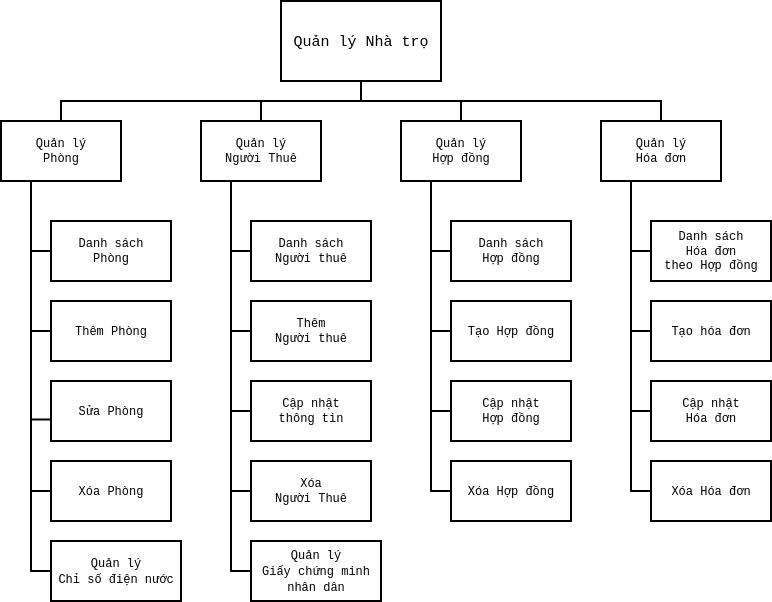

The diagram above was exported from draw.io. Its source (the exported page's mxGraphModel, read from the mxfile embedded in the PNG):
<mxGraphModel dx="1312" dy="770" grid="1" gridSize="10" guides="1" tooltips="1" connect="1" arrows="1" fold="1" page="1" pageScale="1" pageWidth="850" pageHeight="1100" math="0" shadow="0">
  <root>
    <mxCell id="0" />
    <mxCell id="1" parent="0" />
    <mxCell id="QSDpS9D70SxJOQkGaJhc-6" edge="1" parent="1" source="QSDpS9D70SxJOQkGaJhc-1" style="rounded=0;orthogonalLoop=1;jettySize=auto;html=1;exitX=0.5;exitY=1;exitDx=0;exitDy=0;entryX=0.5;entryY=0;entryDx=0;entryDy=0;edgeStyle=orthogonalEdgeStyle;endArrow=none;endFill=0;fontSize=12;strokeWidth=2;fontFamily=Courier New;" target="QSDpS9D70SxJOQkGaJhc-2">
      <mxGeometry relative="1" as="geometry" />
    </mxCell>
    <mxCell id="QSDpS9D70SxJOQkGaJhc-7" edge="1" parent="1" source="QSDpS9D70SxJOQkGaJhc-1" style="edgeStyle=orthogonalEdgeStyle;rounded=0;orthogonalLoop=1;jettySize=auto;html=1;exitX=0.5;exitY=1;exitDx=0;exitDy=0;entryX=0.5;entryY=0;entryDx=0;entryDy=0;endArrow=none;endFill=0;fontSize=12;strokeWidth=2;fontFamily=Courier New;" target="QSDpS9D70SxJOQkGaJhc-3">
      <mxGeometry relative="1" as="geometry" />
    </mxCell>
    <mxCell id="QSDpS9D70SxJOQkGaJhc-8" edge="1" parent="1" source="QSDpS9D70SxJOQkGaJhc-1" style="edgeStyle=orthogonalEdgeStyle;rounded=0;orthogonalLoop=1;jettySize=auto;html=1;exitX=0.5;exitY=1;exitDx=0;exitDy=0;entryX=0.5;entryY=0;entryDx=0;entryDy=0;endArrow=none;endFill=0;fontSize=12;strokeWidth=2;fontFamily=Courier New;" target="QSDpS9D70SxJOQkGaJhc-4">
      <mxGeometry relative="1" as="geometry" />
    </mxCell>
    <mxCell id="QSDpS9D70SxJOQkGaJhc-9" edge="1" parent="1" source="QSDpS9D70SxJOQkGaJhc-1" style="edgeStyle=orthogonalEdgeStyle;rounded=0;orthogonalLoop=1;jettySize=auto;html=1;exitX=0.5;exitY=1;exitDx=0;exitDy=0;endArrow=none;endFill=0;fontSize=12;strokeWidth=2;fontFamily=Courier New;" target="QSDpS9D70SxJOQkGaJhc-5">
      <mxGeometry relative="1" as="geometry" />
    </mxCell>
    <mxCell id="QSDpS9D70SxJOQkGaJhc-1" parent="1" style="whiteSpace=wrap;html=1;fontSize=12;strokeWidth=2;fontFamily=Courier New;" value="&lt;font style=&quot;font-size: 15px;&quot;&gt;Quản lý Nhà trọ&lt;/font&gt;" vertex="1">
      <mxGeometry height="80" width="160" x="320" y="240" as="geometry" />
    </mxCell>
    <mxCell id="QSDpS9D70SxJOQkGaJhc-15" edge="1" parent="1" source="QSDpS9D70SxJOQkGaJhc-2" style="edgeStyle=orthogonalEdgeStyle;rounded=0;orthogonalLoop=1;jettySize=auto;html=1;exitX=0.25;exitY=1;exitDx=0;exitDy=0;entryX=0;entryY=0.5;entryDx=0;entryDy=0;endArrow=none;endFill=0;strokeWidth=2;fontSize=12;fontFamily=Courier New;" target="QSDpS9D70SxJOQkGaJhc-11">
      <mxGeometry relative="1" as="geometry" />
    </mxCell>
    <mxCell id="QSDpS9D70SxJOQkGaJhc-16" edge="1" parent="1" source="QSDpS9D70SxJOQkGaJhc-2" style="edgeStyle=orthogonalEdgeStyle;rounded=0;orthogonalLoop=1;jettySize=auto;html=1;exitX=0.25;exitY=1;exitDx=0;exitDy=0;entryX=0;entryY=0.5;entryDx=0;entryDy=0;endArrow=none;endFill=0;strokeWidth=2;fontSize=12;fontFamily=Courier New;" target="QSDpS9D70SxJOQkGaJhc-12">
      <mxGeometry relative="1" as="geometry" />
    </mxCell>
    <mxCell id="QSDpS9D70SxJOQkGaJhc-19" edge="1" parent="1" source="QSDpS9D70SxJOQkGaJhc-2" style="edgeStyle=orthogonalEdgeStyle;rounded=0;orthogonalLoop=1;jettySize=auto;html=1;exitX=0.25;exitY=1;exitDx=0;exitDy=0;entryX=0;entryY=0.5;entryDx=0;entryDy=0;endArrow=none;endFill=0;strokeWidth=2;fontSize=12;fontFamily=Courier New;" target="QSDpS9D70SxJOQkGaJhc-14">
      <mxGeometry relative="1" as="geometry" />
    </mxCell>
    <mxCell id="QSDpS9D70SxJOQkGaJhc-49" edge="1" parent="1" source="QSDpS9D70SxJOQkGaJhc-2" style="edgeStyle=orthogonalEdgeStyle;rounded=0;orthogonalLoop=1;jettySize=auto;html=1;exitX=0.25;exitY=1;exitDx=0;exitDy=0;entryX=0;entryY=0.5;entryDx=0;entryDy=0;endArrow=none;endFill=0;fontSize=12;strokeWidth=2;" target="QSDpS9D70SxJOQkGaJhc-47">
      <mxGeometry relative="1" as="geometry" />
    </mxCell>
    <mxCell id="QSDpS9D70SxJOQkGaJhc-2" parent="1" style="whiteSpace=wrap;html=1;fontSize=12;strokeWidth=2;fontFamily=Courier New;" value="&lt;div&gt;Quản lý&lt;/div&gt;&lt;div&gt;Phòng&lt;/div&gt;" vertex="1">
      <mxGeometry height="60" width="120" x="40" y="360" as="geometry" />
    </mxCell>
    <mxCell id="QSDpS9D70SxJOQkGaJhc-24" edge="1" parent="1" source="QSDpS9D70SxJOQkGaJhc-3" style="edgeStyle=orthogonalEdgeStyle;rounded=0;orthogonalLoop=1;jettySize=auto;html=1;exitX=0.25;exitY=1;exitDx=0;exitDy=0;entryX=0;entryY=0.5;entryDx=0;entryDy=0;endArrow=none;endFill=0;strokeWidth=2;fontSize=12;fontFamily=Courier New;" target="QSDpS9D70SxJOQkGaJhc-20">
      <mxGeometry relative="1" as="geometry" />
    </mxCell>
    <mxCell id="QSDpS9D70SxJOQkGaJhc-25" edge="1" parent="1" source="QSDpS9D70SxJOQkGaJhc-3" style="edgeStyle=orthogonalEdgeStyle;rounded=0;orthogonalLoop=1;jettySize=auto;html=1;exitX=0.25;exitY=1;exitDx=0;exitDy=0;entryX=0;entryY=0.5;entryDx=0;entryDy=0;endArrow=none;endFill=0;strokeWidth=2;fontSize=12;fontFamily=Courier New;" target="QSDpS9D70SxJOQkGaJhc-21">
      <mxGeometry relative="1" as="geometry" />
    </mxCell>
    <mxCell id="QSDpS9D70SxJOQkGaJhc-26" edge="1" parent="1" source="QSDpS9D70SxJOQkGaJhc-3" style="edgeStyle=orthogonalEdgeStyle;rounded=0;orthogonalLoop=1;jettySize=auto;html=1;exitX=0.25;exitY=1;exitDx=0;exitDy=0;entryX=0;entryY=0.5;entryDx=0;entryDy=0;endArrow=none;endFill=0;strokeWidth=2;fontSize=12;fontFamily=Courier New;" target="QSDpS9D70SxJOQkGaJhc-22">
      <mxGeometry relative="1" as="geometry" />
    </mxCell>
    <mxCell id="QSDpS9D70SxJOQkGaJhc-27" edge="1" parent="1" source="QSDpS9D70SxJOQkGaJhc-3" style="edgeStyle=orthogonalEdgeStyle;rounded=0;orthogonalLoop=1;jettySize=auto;html=1;exitX=0.25;exitY=1;exitDx=0;exitDy=0;entryX=0;entryY=0.5;entryDx=0;entryDy=0;endArrow=none;endFill=0;strokeWidth=2;fontSize=12;fontFamily=Courier New;" target="QSDpS9D70SxJOQkGaJhc-23">
      <mxGeometry relative="1" as="geometry" />
    </mxCell>
    <mxCell id="QSDpS9D70SxJOQkGaJhc-50" edge="1" parent="1" source="QSDpS9D70SxJOQkGaJhc-3" style="edgeStyle=orthogonalEdgeStyle;rounded=0;orthogonalLoop=1;jettySize=auto;html=1;exitX=0.25;exitY=1;exitDx=0;exitDy=0;entryX=0;entryY=0.5;entryDx=0;entryDy=0;endArrow=none;endFill=0;fontSize=12;strokeWidth=2;" target="QSDpS9D70SxJOQkGaJhc-48">
      <mxGeometry relative="1" as="geometry" />
    </mxCell>
    <mxCell id="QSDpS9D70SxJOQkGaJhc-3" parent="1" style="whiteSpace=wrap;html=1;fontSize=12;strokeWidth=2;fontFamily=Courier New;" value="&lt;div&gt;Quản lý&lt;/div&gt;&lt;div&gt;Người Thuê&lt;/div&gt;" vertex="1">
      <mxGeometry height="60" width="120" x="240" y="360" as="geometry" />
    </mxCell>
    <mxCell id="QSDpS9D70SxJOQkGaJhc-33" edge="1" parent="1" source="QSDpS9D70SxJOQkGaJhc-4" style="edgeStyle=orthogonalEdgeStyle;rounded=0;orthogonalLoop=1;jettySize=auto;html=1;exitX=0.25;exitY=1;exitDx=0;exitDy=0;entryX=0;entryY=0.5;entryDx=0;entryDy=0;endArrow=none;endFill=0;strokeWidth=2;fontSize=12;fontFamily=Courier New;" target="QSDpS9D70SxJOQkGaJhc-29">
      <mxGeometry relative="1" as="geometry" />
    </mxCell>
    <mxCell id="QSDpS9D70SxJOQkGaJhc-34" edge="1" parent="1" source="QSDpS9D70SxJOQkGaJhc-4" style="edgeStyle=orthogonalEdgeStyle;rounded=0;orthogonalLoop=1;jettySize=auto;html=1;exitX=0.25;exitY=1;exitDx=0;exitDy=0;entryX=0;entryY=0.5;entryDx=0;entryDy=0;endArrow=none;endFill=0;strokeWidth=2;fontSize=12;fontFamily=Courier New;" target="QSDpS9D70SxJOQkGaJhc-30">
      <mxGeometry relative="1" as="geometry" />
    </mxCell>
    <mxCell id="QSDpS9D70SxJOQkGaJhc-35" edge="1" parent="1" source="QSDpS9D70SxJOQkGaJhc-4" style="edgeStyle=orthogonalEdgeStyle;rounded=0;orthogonalLoop=1;jettySize=auto;html=1;exitX=0.25;exitY=1;exitDx=0;exitDy=0;entryX=0;entryY=0.5;entryDx=0;entryDy=0;endArrow=none;endFill=0;strokeWidth=2;fontSize=12;fontFamily=Courier New;" target="QSDpS9D70SxJOQkGaJhc-31">
      <mxGeometry relative="1" as="geometry" />
    </mxCell>
    <mxCell id="QSDpS9D70SxJOQkGaJhc-36" edge="1" parent="1" source="QSDpS9D70SxJOQkGaJhc-4" style="edgeStyle=orthogonalEdgeStyle;rounded=0;orthogonalLoop=1;jettySize=auto;html=1;exitX=0.25;exitY=1;exitDx=0;exitDy=0;entryX=0;entryY=0.5;entryDx=0;entryDy=0;endArrow=none;endFill=0;strokeWidth=2;fontSize=12;fontFamily=Courier New;" target="QSDpS9D70SxJOQkGaJhc-32">
      <mxGeometry relative="1" as="geometry" />
    </mxCell>
    <mxCell id="QSDpS9D70SxJOQkGaJhc-4" parent="1" style="whiteSpace=wrap;html=1;fontSize=12;strokeWidth=2;fontFamily=Courier New;" value="&lt;div&gt;Quản lý&lt;/div&gt;&lt;div&gt;Hợp đồng&lt;/div&gt;" vertex="1">
      <mxGeometry height="60" width="120" x="440" y="360" as="geometry" />
    </mxCell>
    <mxCell id="QSDpS9D70SxJOQkGaJhc-41" edge="1" parent="1" source="QSDpS9D70SxJOQkGaJhc-5" style="edgeStyle=orthogonalEdgeStyle;rounded=0;orthogonalLoop=1;jettySize=auto;html=1;exitX=0.25;exitY=1;exitDx=0;exitDy=0;entryX=0;entryY=0.5;entryDx=0;entryDy=0;endArrow=none;endFill=0;strokeWidth=2;fontSize=12;fontFamily=Courier New;" target="QSDpS9D70SxJOQkGaJhc-37">
      <mxGeometry relative="1" as="geometry" />
    </mxCell>
    <mxCell id="QSDpS9D70SxJOQkGaJhc-42" edge="1" parent="1" source="QSDpS9D70SxJOQkGaJhc-5" style="edgeStyle=orthogonalEdgeStyle;rounded=0;orthogonalLoop=1;jettySize=auto;html=1;exitX=0.25;exitY=1;exitDx=0;exitDy=0;entryX=0;entryY=0.5;entryDx=0;entryDy=0;endArrow=none;endFill=0;strokeWidth=2;fontSize=12;fontFamily=Courier New;" target="QSDpS9D70SxJOQkGaJhc-38">
      <mxGeometry relative="1" as="geometry" />
    </mxCell>
    <mxCell id="QSDpS9D70SxJOQkGaJhc-43" edge="1" parent="1" source="QSDpS9D70SxJOQkGaJhc-5" style="edgeStyle=orthogonalEdgeStyle;rounded=0;orthogonalLoop=1;jettySize=auto;html=1;exitX=0.25;exitY=1;exitDx=0;exitDy=0;entryX=0;entryY=0.5;entryDx=0;entryDy=0;endArrow=none;endFill=0;strokeWidth=2;fontSize=12;fontFamily=Courier New;" target="QSDpS9D70SxJOQkGaJhc-39">
      <mxGeometry relative="1" as="geometry" />
    </mxCell>
    <mxCell id="QSDpS9D70SxJOQkGaJhc-44" edge="1" parent="1" source="QSDpS9D70SxJOQkGaJhc-5" style="edgeStyle=orthogonalEdgeStyle;rounded=0;orthogonalLoop=1;jettySize=auto;html=1;exitX=0.25;exitY=1;exitDx=0;exitDy=0;entryX=0;entryY=0.5;entryDx=0;entryDy=0;endArrow=none;endFill=0;strokeWidth=2;fontSize=12;fontFamily=Courier New;" target="QSDpS9D70SxJOQkGaJhc-40">
      <mxGeometry relative="1" as="geometry" />
    </mxCell>
    <mxCell id="QSDpS9D70SxJOQkGaJhc-5" parent="1" style="whiteSpace=wrap;html=1;fontSize=12;strokeWidth=2;fontFamily=Courier New;" value="&lt;div&gt;Quản lý&lt;/div&gt;&lt;div&gt;Hóa đơn&lt;/div&gt;" vertex="1">
      <mxGeometry height="60" width="120" x="640" y="360" as="geometry" />
    </mxCell>
    <mxCell id="QSDpS9D70SxJOQkGaJhc-11" parent="1" style="whiteSpace=wrap;html=1;strokeWidth=2;fontSize=12;fontFamily=Courier New;" value="&lt;div&gt;Danh sách&lt;/div&gt;&lt;div&gt;Phòng&lt;/div&gt;" vertex="1">
      <mxGeometry height="60" width="120" x="90" y="460" as="geometry" />
    </mxCell>
    <mxCell id="QSDpS9D70SxJOQkGaJhc-12" parent="1" style="whiteSpace=wrap;html=1;strokeWidth=2;fontSize=12;fontFamily=Courier New;" value="Thêm Phòng" vertex="1">
      <mxGeometry height="60" width="120" x="90" y="540" as="geometry" />
    </mxCell>
    <mxCell id="QSDpS9D70SxJOQkGaJhc-13" parent="1" style="whiteSpace=wrap;html=1;strokeWidth=2;fontSize=12;fontFamily=Courier New;" value="Sửa Phòng" vertex="1">
      <mxGeometry height="60" width="120" x="90" y="620" as="geometry" />
    </mxCell>
    <mxCell id="QSDpS9D70SxJOQkGaJhc-14" parent="1" style="whiteSpace=wrap;html=1;strokeWidth=2;fontSize=12;fontFamily=Courier New;" value="Xóa Phòng" vertex="1">
      <mxGeometry height="60" width="120" x="90" y="700" as="geometry" />
    </mxCell>
    <mxCell id="QSDpS9D70SxJOQkGaJhc-17" edge="1" parent="1" source="QSDpS9D70SxJOQkGaJhc-2" style="edgeStyle=orthogonalEdgeStyle;rounded=0;orthogonalLoop=1;jettySize=auto;html=1;exitX=0.25;exitY=1;exitDx=0;exitDy=0;entryX=-0.008;entryY=0.642;entryDx=0;entryDy=0;entryPerimeter=0;endArrow=none;endFill=0;strokeWidth=2;fontSize=12;fontFamily=Courier New;" target="QSDpS9D70SxJOQkGaJhc-13">
      <mxGeometry relative="1" as="geometry" />
    </mxCell>
    <mxCell id="QSDpS9D70SxJOQkGaJhc-20" parent="1" style="whiteSpace=wrap;html=1;strokeWidth=2;fontSize=12;fontFamily=Courier New;" value="&lt;div&gt;Danh sách&lt;/div&gt;&lt;div&gt;Người thuê&lt;/div&gt;" vertex="1">
      <mxGeometry height="60" width="120" x="290" y="460" as="geometry" />
    </mxCell>
    <mxCell id="QSDpS9D70SxJOQkGaJhc-21" parent="1" style="whiteSpace=wrap;html=1;strokeWidth=2;fontSize=12;fontFamily=Courier New;" value="&lt;div&gt;Thêm&lt;/div&gt;&lt;div&gt;Người thuê&lt;/div&gt;" vertex="1">
      <mxGeometry height="60" width="120" x="290" y="540" as="geometry" />
    </mxCell>
    <mxCell id="QSDpS9D70SxJOQkGaJhc-22" parent="1" style="whiteSpace=wrap;html=1;strokeWidth=2;fontSize=12;fontFamily=Courier New;" value="&lt;div&gt;Cập nhật&lt;/div&gt;&lt;div&gt;thông tin&lt;/div&gt;" vertex="1">
      <mxGeometry height="60" width="120" x="290" y="620" as="geometry" />
    </mxCell>
    <mxCell id="QSDpS9D70SxJOQkGaJhc-23" parent="1" style="whiteSpace=wrap;html=1;strokeWidth=2;fontSize=12;fontFamily=Courier New;" value="&lt;div&gt;Xóa&lt;/div&gt;&lt;div&gt;Người Thuê&lt;/div&gt;" vertex="1">
      <mxGeometry height="60" width="120" x="290" y="700" as="geometry" />
    </mxCell>
    <mxCell id="QSDpS9D70SxJOQkGaJhc-29" parent="1" style="whiteSpace=wrap;html=1;strokeWidth=2;fontSize=12;fontFamily=Courier New;" value="&lt;div&gt;Danh sách&lt;/div&gt;&lt;div&gt;Hợp đồng&lt;/div&gt;" vertex="1">
      <mxGeometry height="60" width="120" x="490" y="460" as="geometry" />
    </mxCell>
    <mxCell id="QSDpS9D70SxJOQkGaJhc-30" parent="1" style="whiteSpace=wrap;html=1;strokeWidth=2;fontSize=12;fontFamily=Courier New;" value="Tạo Hợp đồng" vertex="1">
      <mxGeometry height="60" width="120" x="490" y="540" as="geometry" />
    </mxCell>
    <mxCell id="QSDpS9D70SxJOQkGaJhc-31" parent="1" style="whiteSpace=wrap;html=1;strokeWidth=2;fontSize=12;fontFamily=Courier New;" value="&lt;div&gt;Cập nhật&lt;/div&gt;&lt;div&gt;Hợp đồng&lt;/div&gt;" vertex="1">
      <mxGeometry height="60" width="120" x="490" y="620" as="geometry" />
    </mxCell>
    <mxCell id="QSDpS9D70SxJOQkGaJhc-32" parent="1" style="whiteSpace=wrap;html=1;strokeWidth=2;fontSize=12;fontFamily=Courier New;" value="Xóa Hợp đồng" vertex="1">
      <mxGeometry height="60" width="120" x="490" y="700" as="geometry" />
    </mxCell>
    <mxCell id="QSDpS9D70SxJOQkGaJhc-37" parent="1" style="whiteSpace=wrap;html=1;strokeWidth=2;fontSize=12;fontFamily=Courier New;" value="&lt;div&gt;Danh sách&lt;/div&gt;&lt;div&gt;Hóa đơn&lt;/div&gt;&lt;div&gt;theo Hợp đồng&lt;/div&gt;" vertex="1">
      <mxGeometry height="60" width="120" x="690" y="460" as="geometry" />
    </mxCell>
    <mxCell id="QSDpS9D70SxJOQkGaJhc-38" parent="1" style="whiteSpace=wrap;html=1;strokeWidth=2;fontSize=12;fontFamily=Courier New;" value="Tạo hóa đơn" vertex="1">
      <mxGeometry height="60" width="120" x="690" y="540" as="geometry" />
    </mxCell>
    <mxCell id="QSDpS9D70SxJOQkGaJhc-39" parent="1" style="whiteSpace=wrap;html=1;strokeWidth=2;fontSize=12;fontFamily=Courier New;" value="&lt;div&gt;Cập nhật&lt;/div&gt;&lt;div&gt;Hóa đơn&lt;/div&gt;" vertex="1">
      <mxGeometry height="60" width="120" x="690" y="620" as="geometry" />
    </mxCell>
    <mxCell id="QSDpS9D70SxJOQkGaJhc-40" parent="1" style="whiteSpace=wrap;html=1;strokeWidth=2;fontSize=12;fontFamily=Courier New;" value="Xóa Hóa đơn" vertex="1">
      <mxGeometry height="60" width="120" x="690" y="700" as="geometry" />
    </mxCell>
    <mxCell id="QSDpS9D70SxJOQkGaJhc-47" parent="1" style="whiteSpace=wrap;html=1;fontSize=12;strokeWidth=2;" value="&lt;font face=&quot;Courier New&quot;&gt;Quản lý&lt;br&gt;Chỉ số điện nước&lt;/font&gt;" vertex="1">
      <mxGeometry height="60" width="130" x="90" y="780" as="geometry" />
    </mxCell>
    <mxCell id="QSDpS9D70SxJOQkGaJhc-48" parent="1" style="whiteSpace=wrap;html=1;fontSize=12;strokeWidth=2;" value="&lt;div&gt;&lt;font face=&quot;Courier New&quot;&gt;Quản lý&lt;/font&gt;&lt;/div&gt;&lt;div&gt;&lt;font face=&quot;Courier New&quot;&gt;Giấy chứng minh nhân dân&lt;/font&gt;&lt;/div&gt;" vertex="1">
      <mxGeometry height="60" width="130" x="290" y="780" as="geometry" />
    </mxCell>
  </root>
</mxGraphModel>